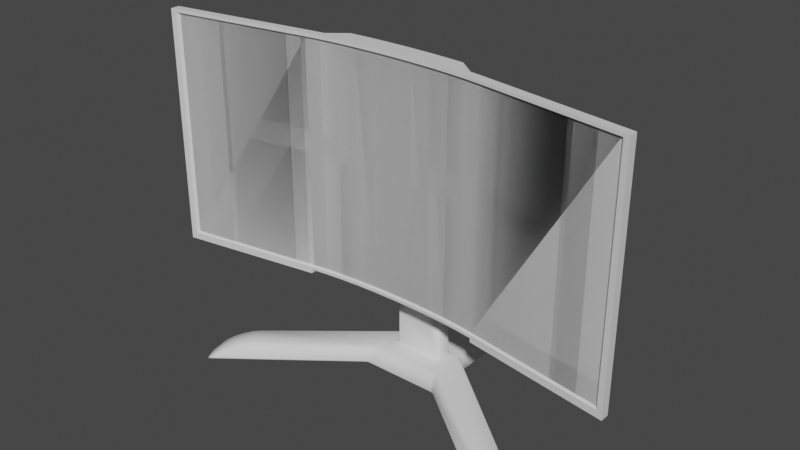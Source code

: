 # Source: curved-monitor.blend  (saved by Blender 2.93.21; exported with 4.5.12 LTS)
import bpy
from mathutils import Matrix  # noqa: F401  (used for matrix-valued properties, if any)

bpy.ops.wm.read_factory_settings(use_empty=True)
scene = bpy.context.scene
scene.name = 'Scene'

# ---- collections
col_collection = bpy.data.collections.new('Collection'); scene.collection.children.link(col_collection)

# ---- materials (node trees are filled in below, after node groups)
mat_screen = bpy.data.materials.new('screen')
mat_screen.use_transparent_shadow = False
mat_back = bpy.data.materials.new('back')
mat_back.use_transparent_shadow = False

# ---- material node trees
mat_screen.use_nodes = True; mat_screen.node_tree.nodes.clear()
_N = mat_screen.node_tree.nodes; _L = mat_screen.node_tree.links
n0 = _N.new('ShaderNodeBsdfPrincipled'); n0.name = 'Principled BSDF'; n0.location = (10, 300)
n0.distribution = 'GGX'
n0.subsurface_method = 'BURLEY'
n0.inputs[3].default_value = 1.45
n0.inputs[27].default_value = (0.0, 0.0, 0.0, 1.0)
n0.inputs[28].default_value = 1.0
n1 = _N.new('ShaderNodeOutputMaterial'); n1.name = 'Material Output'; n1.location = (300, 300)
_L.new(n0.outputs[0], n1.inputs[0])
n1.is_active_output = True
mat_back.use_nodes = True; mat_back.node_tree.nodes.clear()
_N = mat_back.node_tree.nodes; _L = mat_back.node_tree.links
n0 = _N.new('ShaderNodeBsdfPrincipled'); n0.name = 'Principled BSDF'; n0.location = (10, 300)
n0.distribution = 'GGX'
n0.subsurface_method = 'BURLEY'
n0.inputs[3].default_value = 1.45
n0.inputs[27].default_value = (0.0, 0.0, 0.0, 1.0)
n0.inputs[28].default_value = 1.0
n1 = _N.new('ShaderNodeOutputMaterial'); n1.name = 'Material Output'; n1.location = (300, 300)
_L.new(n0.outputs[0], n1.inputs[0])
n1.is_active_output = True

# ---- world
world_world = bpy.data.worlds.new('World'); scene.world = world_world
world_world.use_nodes = True; world_world.node_tree.nodes.clear()
_N = world_world.node_tree.nodes; _L = world_world.node_tree.links
n0 = _N.new('ShaderNodeOutputWorld'); n0.name = 'World Output'; n0.location = (300, 300)
n1 = _N.new('ShaderNodeBackground'); n1.name = 'Background'; n1.location = (10, 300)
n1.inputs[0].default_value = (0.05088, 0.05088, 0.05088, 1.0)
_L.new(n1.outputs[0], n0.inputs[0])
n0.is_active_output = True
world_world.color = (0.05088, 0.05088, 0.05088)
world_world.use_sun_shadow = False
world_world.sun_shadow_jitter_overblur = 0.0

# ---- meshes
me_plane = bpy.data.meshes.new('Plane')
me_plane.from_pydata([(-1.0, -0.0601, 0.0), (1.0, -0.0601, 0.0), (-1.0, 1.0, 0.0), (1.0, 1.0, 0.0), (-4.113, -2.435, 0.0), (4.011, -2.389, 0.0), (-4.41, -1.781, 0.0), (4.456, -1.826, 0.0), (-0.6269, 1.09, 0.3949), (-0.6269, 0.669, 0.3949), (0.6252, 0.669, 0.3949), (0.6252, 1.09, 0.3949), (-0.8853, 1.149, 0.3949), (-0.8853, 0.2115, 0.3949), (0.8837, 0.2115, 0.3949), (0.8837, 1.149, 0.3949), (-0.6269, 1.09, 7.19), (-0.6269, 0.669, 7.19), (0.6252, 0.669, 7.19), (0.6252, 1.09, 7.19), (-0.6269, 1.09, 3.672), (0.6252, 1.09, 3.672), (0.4502, 0.669, 3.847), (-0.4519, 0.669, 3.847), (-0.6269, 1.09, 4.456), (0.4502, 0.669, 4.281), (0.6252, 1.09, 4.456), (-0.4519, 0.669, 4.281), (-0.6269, 0.669, 4.456), (-0.6269, 0.669, 3.672), (0.6252, 0.669, 3.672), (0.6252, 0.669, 4.456), (-0.4519, 0.2591, 4.281), (-0.4519, 0.2591, 3.847), (0.4502, 0.2591, 3.847), (0.4502, 0.2591, 4.281), (-0.5138, 0.8865, 7.417), (-0.6269, 1.043, 7.308), (-0.5938, 0.9791, 7.385), (-0.6269, 0.7161, 7.308), (-0.5138, 0.8723, 7.417), (-0.5938, 0.7797, 7.385), (0.6252, 0.7161, 7.308), (0.5122, 0.8723, 7.417), (0.5921, 0.7797, 7.385), (0.6252, 1.043, 7.308), (0.5122, 0.8865, 7.417), (0.5921, 0.9791, 7.385), (-4.181, -1.569, 0.1777), (-3.563, -1.034, 0.3949), (-4.048, -1.449, 0.2608), (-3.884, -1.305, 0.3313), (-3.714, -1.16, 0.3784), (-3.295, -1.626, 0.3949), (-3.9, -2.189, 0.1777), (-3.447, -1.75, 0.3784), (-3.615, -1.9, 0.3313), (-3.774, -2.054, 0.2608), (3.79, -2.133, 0.1875), (3.213, -1.591, 0.3949), (3.672, -2.004, 0.2668), (3.52, -1.856, 0.3341), (3.359, -1.711, 0.3791), (3.614, -1.083, 0.3949), (4.211, -1.6, 0.1875), (3.759, -1.204, 0.3791), (3.924, -1.345, 0.3341), (4.083, -1.484, 0.2668), (1.0, 2.53, -0.02361), (-1.0, 2.53, -0.02361), (0.9611, 2.334, 0.1084), (0.8837, 1.472, 0.3853), (0.9372, 2.19, 0.1903), (0.9156, 2.014, 0.2656), (0.8985, 1.824, 0.3269), (0.8875, 1.637, 0.3681), (-0.8853, 1.472, 0.3853), (-0.9617, 2.334, 0.1084), (-0.8891, 1.637, 0.3681), (-0.8999, 1.824, 0.3269), (-0.9168, 2.014, 0.2656), (-0.9381, 2.19, 0.1903), (0.3198, 0.669, 1.194), (-0.3457, 0.669, 1.194), (0.3198, 0.669, 3.672), (-0.3457, 0.669, 3.672), (-0.3457, 1.09, 1.194), (0.3198, 1.09, 1.194), (-0.3457, 1.09, 3.672), (0.3198, 1.09, 3.672), (-0.3457, 1.09, 3.714), (0.3198, 1.09, 3.714), (-0.3457, 0.669, 3.714), (0.3198, 0.669, 3.714)], [], [(0, 2, 3, 1), (3, 7, 5, 1), (0, 4, 6, 2), (26, 24, 16, 19), (62, 59, 14, 1, 5, 58, 60, 61), (49, 12, 2, 6, 48, 50, 51, 52), (56, 57, 54, 4, 0, 13, 53, 55), (67, 64, 7, 3, 15, 63, 65, 66), (15, 14, 59, 63), (69, 2, 12, 76, 78, 79, 80, 81, 77), (0, 1, 14, 13), (5, 7, 64, 58), (13, 12, 49, 53), (9, 8, 12, 13), (10, 9, 13, 14), (11, 10, 14, 15), (8, 11, 15, 12), (18, 19, 45, 42), (28, 31, 18, 17), (31, 26, 19, 18), (24, 28, 17, 16), (8, 9, 29, 20), (10, 11, 21, 30), (82, 84, 85, 83), (85, 29, 9, 10, 30, 84, 82, 83), (88, 89, 87, 86), (21, 11, 8, 20, 88, 86, 87, 89), (20, 29, 28, 24), (30, 21, 26, 31), (22, 25, 35, 34), (20, 24, 26, 21, 89, 91, 90, 88), (88, 90, 91, 89), (23, 27, 28, 29), (92, 85, 84, 93), (93, 84, 30, 22, 23, 29, 85, 92), (25, 22, 30, 31), (27, 25, 31, 28), (33, 34, 35, 32), (27, 23, 33, 32), (25, 27, 32, 35), (23, 22, 34, 33), (19, 16, 37, 45), (40, 43, 46, 36), (17, 18, 42, 39), (37, 39, 41, 38), (38, 41, 40, 36), (39, 42, 44, 41), (41, 44, 43, 40), (42, 45, 47, 44), (44, 47, 46, 43), (45, 37, 38, 47), (47, 38, 36, 46), (16, 17, 39, 37), (48, 54, 57, 50), (50, 57, 56, 51), (51, 56, 55, 52), (52, 55, 53, 49), (58, 64, 67, 60), (60, 67, 66, 61), (61, 66, 65, 62), (62, 65, 63, 59), (6, 4, 54, 48), (15, 3, 68, 70, 72, 73, 74, 75, 71), (12, 15, 71, 76), (3, 2, 69, 68), (70, 77, 81, 72), (72, 81, 80, 73), (73, 80, 79, 74), (74, 79, 78, 75), (75, 78, 76, 71), (68, 69, 77, 70)])
me_plane.polygons.foreach_set('use_smooth', [True] * 71)
_uv = me_plane.uv_layers.new(name='UVMap')
_uv.uv.foreach_set('vector', [0.0, 0.0, 0.0, 1.0, 1.0, 1.0, 1.0, 0.0, 1.0, 1.0, 1.0, 1.0, 1.0, 0.0, 1.0, 0.0, 0.0, 0.0, 0.0, 0.0, 0.0, 1.0, 0.0, 1.0, 0.8539, 0.7244, 0.1461, 0.7244, 0.1461, 0.7244, 0.8539, 0.7244, 1.0, -0.005919, 1.0, 0.0, 1.0, 0.0, 1.0, 0.0, 1.0, 0.0, 1.0, 0.0, 1.0, -0.005036, 1.0, 0.0, 0.0, 1.0, 0.0, 1.0, 0.0, 1.0, 0.0, 1.0, 0.0, 1.0, 0.0, 1.001, 0.0, 0.9973, 0.0, 0.9981, 0.0, 0.0, 0.0, -0.003367, 0.0, 0.0, 0.0, 0.0, 0.0, 0.0, 0.0, 0.0, 0.0, 0.0, 0.0, -0.006488, 1.0, 0.9987, 1.0, 1.0, 1.0, 1.0, 1.0, 1.0, 1.0, 1.0, 1.0, 1.0, 1.0, 0.9983, 1.0, 0.9935, 1.0, 1.0, 1.0, 0.0, 1.0, 0.0, 1.0, 1.0, 0.0, 1.0, 0.0, 1.0, 0.0, 1.0, 0.0, 1.0, -0.001408, 1.0, -0.005495, 1.0, -0.004359, 1.0, -0.001113, 1.0, 0.0, 1.0, 0.0, 0.0, 1.0, 0.0, 1.0, 0.0, 0.0, 0.0, 1.0, 0.0, 1.0, 1.0, 1.0, 1.0, 1.0, 0.0, 0.0, 0.0, 0.0, 1.0, 0.0, 1.0, 0.0, 0.0, 0.1461, 0.2756, 0.1461, 0.7244, 0.0, 1.0, 0.0, 0.0, 0.8539, 0.2756, 0.1461, 0.2756, 0.0, 0.0, 1.0, 0.0, 0.8539, 0.7244, 0.8539, 0.2756, 1.0, 0.0, 1.0, 1.0, 0.1461, 0.7244, 0.8539, 0.7244, 1.0, 1.0, 0.0, 1.0, 0.8539, 0.2756, 0.8539, 0.7244, 0.8539, 0.7244, 0.8539, 0.2756, 0.1461, 0.2756, 0.8539, 0.2756, 0.8539, 0.2756, 0.1461, 0.2756, 0.8539, 0.2756, 0.8539, 0.7244, 0.8539, 0.7244, 0.8539, 0.2756, 0.1461, 0.7244, 0.1461, 0.2756, 0.1461, 0.2756, 0.1461, 0.7244, 0.1461, 0.7244, 0.1461, 0.2756, 0.1461, 0.2756, 0.1461, 0.7244, 0.8539, 0.2756, 0.8539, 0.7244, 0.8539, 0.7244, 0.8539, 0.2756, 0.6813, 0.2756, 0.6813, 0.2756, 0.305, 0.2756, 0.305, 0.2756, 0.305, 0.2756, 0.1461, 0.2756, 0.1461, 0.2756, 0.8539, 0.2756, 0.8539, 0.2756, 0.6813, 0.2756, 0.6813, 0.2756, 0.305, 0.2756, 0.305, 0.7244, 0.6813, 0.7244, 0.6813, 0.7244, 0.305, 0.7244, 0.8539, 0.7244, 0.8539, 0.7244, 0.1461, 0.7244, 0.1461, 0.7244, 0.305, 0.7244, 0.305, 0.7244, 0.6813, 0.7244, 0.6813, 0.7244, 0.1461, 0.7244, 0.1461, 0.2756, 0.1461, 0.2756, 0.1461, 0.7244, 0.8539, 0.2756, 0.8539, 0.7244, 0.8539, 0.7244, 0.8539, 0.2756, 0.755, 0.2756, 0.755, 0.2756, 0.755, 0.2756, 0.755, 0.2756, 0.1461, 0.7244, 0.1461, 0.7244, 0.8539, 0.7244, 0.8539, 0.7244, 0.6813, 0.7244, 0.6813, 0.7244, 0.305, 0.7244, 0.305, 0.7244, 0.305, 0.7244, 0.305, 0.7244, 0.6813, 0.7244, 0.6813, 0.7244, 0.245, 0.2756, 0.245, 0.2756, 0.1461, 0.2756, 0.1461, 0.2756, 0.305, 0.2756, 0.305, 0.2756, 0.6813, 0.2756, 0.6813, 0.2756, 0.6813, 0.2756, 0.6813, 0.2756, 0.8539, 0.2756, 0.755, 0.2756, 0.245, 0.2756, 0.1461, 0.2756, 0.305, 0.2756, 0.305, 0.2756, 0.755, 0.2756, 0.755, 0.2756, 0.8539, 0.2756, 0.8539, 0.2756, 0.245, 0.2756, 0.755, 0.2756, 0.8539, 0.2756, 0.1461, 0.2756, 0.245, 0.2756, 0.755, 0.2756, 0.755, 0.2756, 0.245, 0.2756, 0.245, 0.2756, 0.245, 0.2756, 0.245, 0.2756, 0.245, 0.2756, 0.755, 0.2756, 0.245, 0.2756, 0.245, 0.2756, 0.755, 0.2756, 0.245, 0.2756, 0.755, 0.2756, 0.755, 0.2756, 0.245, 0.2756, 0.8539, 0.7244, 0.1461, 0.7244, 0.1461, 0.7244, 0.8539, 0.7244, 0.21, 0.4867, 0.79, 0.4867, 0.79, 0.5133, 0.21, 0.5133, 0.1461, 0.2756, 0.8539, 0.2756, 0.8539, 0.2756, 0.1461, 0.2756, 0.1461, 0.7244, 0.1461, 0.2756, 0.1555, 0.2947, 0.1555, 0.7053, 0.1555, 0.7053, 0.1555, 0.2947, 0.21, 0.4867, 0.21, 0.5133, 0.1461, 0.2756, 0.8539, 0.2756, 0.8445, 0.2947, 0.1555, 0.2947, 0.1555, 0.2947, 0.8445, 0.2947, 0.79, 0.4867, 0.21, 0.4867, 0.8539, 0.2756, 0.8539, 0.7244, 0.8445, 0.7053, 0.8445, 0.2947, 0.8445, 0.2947, 0.8445, 0.7053, 0.79, 0.5133, 0.79, 0.4867, 0.8539, 0.7244, 0.1461, 0.7244, 0.1555, 0.7053, 0.8445, 0.7053, 0.8445, 0.7053, 0.1555, 0.7053, 0.21, 0.5133, 0.79, 0.5133, 0.1461, 0.7244, 0.1461, 0.2756, 0.1461, 0.2756, 0.1461, 0.7244, 0.0, 1.0, 0.0, 0.0, 0.0, -0.003367, 0.0, 1.001, 0.0, 1.001, 0.0, -0.003367, 0.0, 0.0, 0.0, 0.9973, 0.0, 0.9973, 0.0, 0.0, 0.0, -0.006488, 0.0, 0.9981, 0.0, 0.9981, 0.0, -0.006488, 0.0, 0.0, 0.0, 1.0, 1.0, 0.0, 1.0, 1.0, 1.0, 0.9987, 1.0, -0.005036, 1.0, -0.005036, 1.0, 0.9987, 1.0, 0.9935, 1.0, 0.0, 1.0, 0.0, 1.0, 0.9935, 1.0, 0.9983, 1.0, -0.005919, 1.0, -0.005919, 1.0, 0.9983, 1.0, 1.0, 1.0, 0.0, 0.0, 1.0, 0.0, 0.0, 0.0, 0.0, 0.0, 1.0, 1.0, 1.0, 1.0, 1.0, 1.0, 1.0, 1.0, 1.0, 1.001, 1.0, 1.004, 1.0, 1.006, 1.0, 1.001, 1.0, 1.0, 1.0, 0.0, 1.0, 1.0, 1.0, 1.0, 1.0, 0.0, 1.0, 1.0, 1.0, 0.0, 1.0, 0.0, 1.0, 1.0, 1.0, 1.0, 1.0, 0.0, 1.0, -0.001113, 1.0, 1.001, 1.0, 1.001, 1.0, -0.001113, 1.0, -0.004359, 1.0, 1.004, 1.0, 1.004, 1.0, -0.004359, 1.0, -0.005495, 1.0, 1.006, 1.0, 1.006, 1.0, -0.005495, 1.0, -0.001408, 1.0, 1.001, 1.0, 1.001, 1.0, -0.001408, 1.0, 0.0, 1.0, 1.0, 1.0, 1.0, 1.0, 0.0, 1.0, 0.0, 1.0, 1.0, 1.0])
me_plane.use_remesh_fix_poles = True
me_plane.use_remesh_preserve_attributes = False
me_plane.update()
me_plane_001 = bpy.data.meshes.new('Plane.001')
me_plane_001.from_pydata([(-1.0, -1.0, 0.2655), (1.0, -1.0, 0.2655), (-1.0, 1.0, 0.2655), (1.0, 1.0, 0.2655), (0.394, -1.0, 0.06261), (-0.394, -1.0, 0.06261), (0.3276, -1.0, 0.04359), (0.253, -1.0, -0.07673), (0.1722, -1.0, -0.08794), (0.08718, -1.0, -0.09477), (0.0, -1.0, -0.09707), (-0.08718, -1.0, -0.09477), (-0.1722, -1.0, -0.08794), (-0.253, -1.0, -0.07673), (-0.3276, -1.0, 0.04359), (-0.394, 1.0, 0.06261), (0.394, 1.0, 0.06261), (-0.3276, 1.0, 0.04359), (-0.253, 1.0, -0.07673), (-0.1722, 1.0, -0.08794), (-0.08718, 1.0, -0.09477), (0.0, 1.0, -0.09707), (0.08718, 1.0, -0.09477), (0.1722, 1.0, -0.08794), (0.253, 1.0, -0.07673), (0.3276, 1.0, 0.04359), (-0.976, 0.9747, 0.3346), (-0.976, -0.9747, 0.3346), (0.976, -0.9747, 0.3346), (0.976, 0.9747, 0.3346), (0.3276, -0.9747, 0.1207), (0.394, -0.9747, 0.1397), (0.394, 1.0, 0.1397), (0.3276, 0.9747, 0.1207), (0.253, -0.9747, 0.1054), (0.253, 0.9747, 0.1054), (0.1722, -0.9747, 0.09419), (0.1722, 0.9747, 0.09419), (0.08718, -0.9747, 0.08736), (0.08718, 0.9747, 0.08736), (0.0, -0.9747, 0.08506), (0.0, 0.9747, 0.08506), (-0.08718, -0.9747, 0.08736), (-0.08718, 0.9747, 0.08736), (-0.1722, -0.9747, 0.09419), (-0.1722, 0.9747, 0.09419), (-0.253, -0.9747, 0.1054), (-0.253, 0.9747, 0.1054), (-0.3276, -0.9747, 0.1207), (-0.3276, 0.9747, 0.1207), (-0.394, -0.9747, 0.1397), (-0.394, 0.9747, 0.1397), (-1.0, 1.0, 0.3426), (-1.0, -1.0, 0.3426), (1.0, -1.0, 0.3426), (1.0, 1.0, 0.3426), (0.3276, -1.0, 0.1207), (0.394, -1.0, 0.1397), (0.394, 0.9747, 0.1397), (0.3276, 1.0, 0.1207), (0.253, -1.0, 0.1054), (0.253, 1.0, 0.1054), (0.1722, -1.0, 0.09419), (0.1722, 1.0, 0.09419), (0.08718, -1.0, 0.08736), (0.08718, 1.0, 0.08736), (0.0, -1.0, 0.08506), (0.0, 1.0, 0.08506), (-0.08718, -1.0, 0.08736), (-0.08718, 1.0, 0.08736), (-0.1722, -1.0, 0.09419), (-0.1722, 1.0, 0.09419), (-0.253, -1.0, 0.1054), (-0.253, 1.0, 0.1054), (-0.3276, -1.0, 0.1207), (-0.3276, 1.0, 0.1207), (-0.394, -1.0, 0.1397), (-0.394, 1.0, 0.1397), (0.39, -0.9647, 0.118), (0.39, 0.9647, 0.118), (0.3242, 0.9647, 0.09921), (0.3242, -0.9647, 0.09921), (0.2504, 0.9647, 0.08407), (0.2504, -0.9647, 0.08407), (0.1704, 0.9647, 0.07298), (0.1704, -0.9647, 0.07298), (0.08628, 0.9647, 0.06621), (0.08628, -0.9647, 0.06621), (-2.1e-10, 0.9647, 0.06394), (-2.1e-10, -0.9647, 0.06394), (-0.08628, 0.9647, 0.06621), (-0.08628, -0.9647, 0.06621), (-0.1704, 0.9647, 0.07298), (-0.1704, -0.9647, 0.07298), (-0.2504, 0.9647, 0.08407), (-0.2504, -0.9647, 0.08407), (-0.3242, 0.9647, 0.09921), (-0.3242, -0.9647, 0.09921), (-0.39, 0.9647, 0.118), (-0.39, -0.9647, 0.118), (-0.966, 0.9647, 0.3109), (-0.966, -0.9647, 0.3109), (0.966, -0.9647, 0.3109), (0.966, 0.9647, 0.3109), (0.394, -1.035, 0.06261), (1.0, -1.035, 0.2655), (-1.0, -1.035, 0.2655), (-0.394, -1.035, 0.06261), (0.394, -1.035, 0.1397), (1.0, -1.035, 0.3426), (-1.0, -1.035, 0.3426), (-0.394, -1.035, 0.1397)], [], [(0, 2, 15, 5), (4, 6, 25, 16), (6, 7, 24, 25), (7, 8, 23, 24), (8, 9, 22, 23), (9, 10, 21, 22), (10, 11, 20, 21), (11, 12, 19, 20), (12, 13, 18, 19), (13, 14, 17, 18), (14, 5, 15, 17), (4, 16, 3, 1), (58, 33, 80, 79), (51, 26, 100, 98), (40, 38, 87, 89), (45, 47, 94, 92), (30, 31, 78, 81), (27, 50, 99, 101), (37, 39, 86, 84), (46, 44, 93, 95), (28, 29, 103, 102), (29, 58, 79, 103), (38, 36, 85, 87), (43, 45, 92, 90), (22, 21, 67, 65), (17, 15, 77, 75), (8, 7, 60, 62), (13, 12, 70, 72), (6, 4, 57, 56), (24, 23, 63, 61), (19, 18, 73, 71), (11, 10, 66, 68), (53, 0, 106, 110), (16, 25, 59, 32), (21, 20, 69, 67), (3, 16, 32, 55), (9, 8, 62, 64), (14, 13, 72, 74), (57, 4, 104, 108), (23, 22, 65, 63), (18, 17, 75, 73), (7, 6, 56, 60), (12, 11, 68, 70), (15, 2, 52, 77), (25, 24, 61, 59), (20, 19, 71, 69), (2, 0, 53, 52), (10, 9, 64, 66), (5, 14, 74, 76), (1, 3, 55, 54), (27, 26, 52, 53), (29, 28, 54, 55), (31, 30, 56, 57), (33, 58, 32, 59), (30, 34, 60, 56), (35, 33, 59, 61), (34, 36, 62, 60), (37, 35, 61, 63), (36, 38, 64, 62), (39, 37, 63, 65), (38, 40, 66, 64), (41, 39, 65, 67), (40, 42, 68, 66), (43, 41, 67, 69), (42, 44, 70, 68), (45, 43, 69, 71), (44, 46, 72, 70), (47, 45, 71, 73), (46, 48, 74, 72), (49, 47, 73, 75), (48, 50, 76, 74), (51, 49, 75, 77), (28, 31, 57, 54), (58, 29, 55, 32), (50, 27, 53, 76), (26, 51, 77, 52), (101, 99, 98, 100), (78, 79, 80, 81), (81, 80, 82, 83), (83, 82, 84, 85), (85, 84, 86, 87), (87, 86, 88, 89), (89, 88, 90, 91), (91, 90, 92, 93), (93, 92, 94, 95), (95, 94, 96, 97), (97, 96, 98, 99), (78, 102, 103, 79), (48, 46, 95, 97), (39, 41, 88, 86), (34, 30, 81, 83), (47, 49, 96, 94), (42, 40, 89, 91), (33, 35, 82, 80), (50, 48, 97, 99), (41, 43, 90, 88), (36, 34, 83, 85), (49, 51, 98, 96), (44, 42, 91, 93), (35, 37, 84, 82), (31, 28, 102, 78), (26, 27, 101, 100), (104, 105, 109, 108), (106, 107, 111, 110), (76, 53, 110, 111), (54, 57, 108, 109), (1, 54, 109, 105), (0, 5, 107, 106), (4, 1, 105, 104), (5, 76, 111, 107)])
me_plane_001.polygons.foreach_set('material_index', [1, 1, 1, 1, 1, 1, 1, 1, 1, 1, 1, 1, 1, 1, 1, 1, 1, 1, 1, 1, 1, 1, 1, 1, 1, 1, 1, 1, 1, 1, 1, 1, 1, 1, 1, 1, 1, 1, 1, 1, 1, 1, 1, 1, 1, 1, 1, 1, 1, 1, 1, 1, 1, 1, 1, 1, 1, 1, 1, 1, 1, 1, 1, 1, 1, 1, 1, 1, 1, 1, 1, 1, 1, 1, 1, 1, 0, 0, 0, 0, 0, 0, 0, 0, 0, 0, 0, 0, 1, 1, 1, 1, 1, 1, 1, 1, 1, 1, 1, 1, 1, 1, 1, 1, 1, 1, 1, 1, 1, 1])
_uv = me_plane_001.uv_layers.new(name='UVMap')
_uv.uv.foreach_set('vector', [0.6614, 0.9662, 0.6614, 0.4748, 0.8044, 0.4748, 0.8044, 0.9662, 0.6447, 0.4833, 0.6614, 0.4833, 0.6614, 0.9748, 0.6447, 0.9748, 0.9439, 0.4748, 0.974, 0.4748, 0.974, 0.9662, 0.9439, 0.9662, 0.8202, 0.4748, 0.8402, 0.4748, 0.8402, 0.9662, 0.8202, 0.9662, 0.8402, 0.4748, 0.8612, 0.4748, 0.8612, 0.9662, 0.8402, 0.9662, 0.8612, 0.4748, 0.8826, 0.4748, 0.8826, 0.9662, 0.8612, 0.9662, 0.8826, 0.4748, 0.9038, 0.4748, 0.9038, 0.9662, 0.8826, 0.9662, 0.9038, 0.4748, 0.9244, 0.4748, 0.9244, 0.9662, 0.9038, 0.9662, 0.9244, 0.4748, 0.9439, 0.4748, 0.9439, 0.9662, 0.9244, 0.9662, 0.2662, 0.9915, 0.2361, 0.9915, 0.2361, 0.5, 0.2662, 0.5, 0.8202, 0.9662, 0.8044, 0.9662, 0.8044, 0.4748, 0.8202, 0.4748, 0.6447, 0.4833, 0.6447, 0.9748, 0.4915, 0.9748, 0.4915, 0.4833, 0.1894, 0.643, 0.1849, 0.6594, 0.1792, 0.6602, 0.1837, 0.644, 0.1894, 0.8367, 0.2361, 0.9797, 0.2299, 0.9772, 0.1837, 0.8357, 0.111, 0.7398, 0.1115, 0.7613, 0.1059, 0.761, 0.1054, 0.7398, 0.1785, 0.7822, 0.1812, 0.802, 0.1756, 0.8014, 0.1729, 0.7817, 0.1195, 0.8203, 0.1241, 0.8367, 0.1183, 0.8357, 0.1138, 0.8195, 0.1707, 0.5, 0.1241, 0.643, 0.1183, 0.644, 0.1645, 0.5025, 0.1785, 0.6975, 0.1769, 0.7184, 0.1713, 0.7186, 0.1729, 0.698, 0.1158, 0.6777, 0.1131, 0.6975, 0.1075, 0.698, 0.1102, 0.6783, 0.3885, 0.5, 0.3885, 0.9791, 0.3828, 0.9766, 0.3828, 0.5025, 0.2361, 0.5, 0.1894, 0.643, 0.1837, 0.644, 0.2299, 0.5025, 0.1115, 0.7613, 0.1131, 0.7822, 0.1075, 0.7817, 0.1059, 0.761, 0.1769, 0.7613, 0.1785, 0.7822, 0.1729, 0.7817, 0.1713, 0.761, 0.1048, 0.7243, 0.1054, 0.7457, 0.06171, 0.7457, 0.06116, 0.7243, 0.07165, 0.8262, 0.06709, 0.8426, 0.04862, 0.8426, 0.05317, 0.8262, 0.3208, 0.6391, 0.3181, 0.659, 0.2744, 0.659, 0.2771, 0.6391, 0.3181, 0.5347, 0.3208, 0.5545, 0.2771, 0.5545, 0.2744, 0.5347, 0.2893, 0.6773, 0.2847, 0.6937, 0.2662, 0.6937, 0.2708, 0.6773, 0.1005, 0.6836, 0.1032, 0.7034, 0.05952, 0.7034, 0.05684, 0.6836, 0.1032, 0.7881, 0.1005, 0.8079, 0.05684, 0.8079, 0.05952, 0.7881, 0.3224, 0.5754, 0.323, 0.5968, 0.2793, 0.5968, 0.2788, 0.5754, 0.323, 0.9915, 0.3419, 0.9915, 0.3419, 1.0, 0.323, 1.0, 0.06709, 0.6489, 0.07165, 0.6652, 0.05317, 0.6652, 0.04862, 0.6489, 0.1054, 0.7457, 0.1048, 0.7672, 0.06116, 0.7672, 0.06171, 0.7457, 0.01848, 0.5, 0.06709, 0.6489, 0.04862, 0.6489, 7.451e-09, 0.5, 0.3224, 0.6183, 0.3208, 0.6391, 0.2771, 0.6391, 0.2788, 0.6183, 0.2893, 0.5163, 0.3181, 0.5347, 0.2744, 0.5347, 0.2708, 0.5163, 0.3971, 0.5189, 0.3971, 0.5, 0.4056, 0.5, 0.4056, 0.5189, 0.1032, 0.7034, 0.1048, 0.7243, 0.06116, 0.7243, 0.05952, 0.7034, 0.1005, 0.8079, 0.07165, 0.8262, 0.05317, 0.8262, 0.05684, 0.8079, 0.3181, 0.659, 0.2893, 0.6773, 0.2708, 0.6773, 0.2744, 0.659, 0.3208, 0.5545, 0.3224, 0.5754, 0.2788, 0.5754, 0.2771, 0.5545, 0.06709, 0.8426, 0.01848, 0.9915, 0.0, 0.9915, 0.04862, 0.8426, 0.07165, 0.6652, 0.1005, 0.6836, 0.05684, 0.6836, 0.05317, 0.6652, 0.1048, 0.7672, 0.1032, 0.7881, 0.05952, 0.7881, 0.06116, 0.7672, 0.3419, 0.5, 0.3419, 0.9915, 0.323, 0.9915, 0.323, 0.5, 0.323, 0.5968, 0.3224, 0.6183, 0.2788, 0.6183, 0.2793, 0.5968, 0.2847, 0.5, 0.2893, 0.5163, 0.2708, 0.5163, 0.2662, 0.5, 0.9929, 0.4833, 0.9929, 0.9748, 0.974, 0.9748, 0.974, 0.4833, 0.4856, 0.4853, 0.4856, 0.00621, 0.4915, 0.0, 0.4915, 0.4915, 0.005889, 0.00621, 0.005889, 0.4853, 0.0, 0.4915, 0.0, 0.0, 0.1489, 0.4853, 0.1652, 0.4853, 0.1652, 0.4915, 0.1489, 0.4915, 0.1652, 0.00621, 0.1489, 0.00621, 0.1489, 0.0, 0.1652, 0.0, 0.1652, 0.4853, 0.1836, 0.4853, 0.1836, 0.4915, 0.1652, 0.4915, 0.1836, 0.00621, 0.1652, 0.00621, 0.1652, 0.0, 0.1836, 0.0, 0.1836, 0.4853, 0.2034, 0.4853, 0.2034, 0.4915, 0.1836, 0.4915, 0.2034, 0.00621, 0.1836, 0.00621, 0.1836, 0.0, 0.2034, 0.0, 0.2034, 0.4853, 0.2243, 0.4853, 0.2243, 0.4915, 0.2034, 0.4915, 0.2243, 0.00621, 0.2034, 0.00621, 0.2034, 0.0, 0.2243, 0.0, 0.2243, 0.4853, 0.2457, 0.4853, 0.2457, 0.4915, 0.2243, 0.4915, 0.2457, 0.00621, 0.2243, 0.00621, 0.2243, 0.0, 0.2457, 0.0, 0.2457, 0.4853, 0.2672, 0.4853, 0.2672, 0.4915, 0.2457, 0.4915, 0.2672, 0.00621, 0.2457, 0.00621, 0.2457, 0.0, 0.2672, 0.0, 0.2672, 0.4853, 0.2881, 0.4853, 0.2881, 0.4915, 0.2672, 0.4915, 0.2881, 0.00621, 0.2672, 0.00621, 0.2672, 0.0, 0.2881, 0.0, 0.2881, 0.4853, 0.3079, 0.4853, 0.3079, 0.4915, 0.2881, 0.4915, 0.3079, 0.00621, 0.2881, 0.00621, 0.2881, 0.0, 0.3079, 0.0, 0.3079, 0.4853, 0.3262, 0.4853, 0.3262, 0.4915, 0.3079, 0.4915, 0.3262, 0.00621, 0.3079, 0.00621, 0.3079, 0.0, 0.3262, 0.0, 0.3262, 0.4853, 0.3426, 0.4853, 0.3426, 0.4915, 0.3262, 0.4915, 0.3426, 0.00621, 0.3262, 0.00621, 0.3262, 0.0, 0.3426, 0.0, 0.005889, 0.4853, 0.1489, 0.4853, 0.1489, 0.4915, 0.0, 0.4915, 0.1489, 0.00621, 0.005889, 0.00621, 0.0, 0.0, 0.1489, 0.0, 0.3426, 0.4853, 0.4856, 0.4853, 0.4915, 0.4915, 0.3426, 0.4915, 0.4856, 0.00621, 0.3426, 0.00621, 0.3426, 0.0, 0.4915, 0.0, 0.1301, 0.2921, 0.3641, 0.2921, 0.3641, 0.6765, 0.1301, 0.6765, 0.681, 0.2921, 0.681, 0.6765, 0.6543, 0.6765, 0.6543, 0.2921, 0.6543, 0.2921, 0.6543, 0.6765, 0.6243, 0.6765, 0.6243, 0.2921, 0.6243, 0.2921, 0.6243, 0.6765, 0.5918, 0.6765, 0.5918, 0.2921, 0.5918, 0.2921, 0.5918, 0.6765, 0.5576, 0.6765, 0.5576, 0.2921, 0.5576, 0.2921, 0.5576, 0.6765, 0.5226, 0.6765, 0.5226, 0.2921, 0.5226, 0.2921, 0.5226, 0.6765, 0.4875, 0.6765, 0.4875, 0.2921, 0.4875, 0.2921, 0.4875, 0.6765, 0.4533, 0.6765, 0.4533, 0.2921, 0.4533, 0.2921, 0.4533, 0.6765, 0.4208, 0.6765, 0.4208, 0.2921, 0.4208, 0.2921, 0.4208, 0.6765, 0.3908, 0.6765, 0.3908, 0.2921, 0.3908, 0.2921, 0.3908, 0.6765, 0.3641, 0.6765, 0.3641, 0.2921, 0.681, 0.2921, 0.915, 0.2921, 0.915, 0.6765, 0.681, 0.6765, 0.1195, 0.6594, 0.1158, 0.6777, 0.1102, 0.6783, 0.1138, 0.6602, 0.1769, 0.7184, 0.1764, 0.7398, 0.1707, 0.7398, 0.1713, 0.7186, 0.1158, 0.802, 0.1195, 0.8203, 0.1138, 0.8195, 0.1102, 0.8014, 0.1812, 0.802, 0.1849, 0.8203, 0.1792, 0.8195, 0.1756, 0.8014, 0.1115, 0.7184, 0.111, 0.7398, 0.1054, 0.7398, 0.1059, 0.7186, 0.1849, 0.6594, 0.1812, 0.6777, 0.1756, 0.6783, 0.1792, 0.6602, 0.1241, 0.643, 0.1195, 0.6594, 0.1138, 0.6602, 0.1183, 0.644, 0.1764, 0.7398, 0.1769, 0.7613, 0.1713, 0.761, 0.1707, 0.7398, 0.1131, 0.7822, 0.1158, 0.802, 0.1102, 0.8014, 0.1075, 0.7817, 0.1849, 0.8203, 0.1894, 0.8367, 0.1837, 0.8357, 0.1792, 0.8195, 0.1131, 0.6975, 0.1115, 0.7184, 0.1059, 0.7186, 0.1075, 0.698, 0.1812, 0.6777, 0.1785, 0.6975, 0.1729, 0.698, 0.1756, 0.6783, 0.1241, 0.8367, 0.1707, 0.9797, 0.1645, 0.9772, 0.1183, 0.8357, 0.3828, 0.5, 0.3828, 0.9791, 0.377, 0.9766, 0.377, 0.5025, 0.3419, 0.6624, 0.3419, 0.5057, 0.3595, 0.5, 0.3595, 0.6566, 0.377, 0.5057, 0.377, 0.6624, 0.3595, 0.6566, 0.3595, 0.5, 0.3426, 0.4915, 0.4915, 0.4915, 0.4915, 0.5, 0.3426, 0.5, 0.0, 0.4915, 0.1489, 0.4915, 0.1489, 0.5, 0.0, 0.5, 0.9929, 0.4833, 0.974, 0.4833, 0.974, 0.4748, 0.9929, 0.4748, 0.6614, 0.9662, 0.8044, 0.9662, 0.8044, 0.9748, 0.6614, 0.9748, 0.6447, 0.4833, 0.4915, 0.4833, 0.4915, 0.4748, 0.6447, 0.4748, 0.3971, 0.5, 0.3971, 0.5189, 0.3885, 0.5189, 0.3885, 0.5])
me_plane_001.materials.append(mat_screen)
me_plane_001.materials.append(mat_back)
me_plane_001.use_remesh_fix_poles = True
me_plane_001.use_remesh_preserve_attributes = False
me_plane_001.update()
me_plane_002 = bpy.data.meshes.new('Plane.002')
me_plane_002.from_pydata([(0.39, -0.9647, 0.118), (0.39, 0.9647, 0.118), (0.3242, 0.9647, 0.09921), (0.3242, -0.9647, 0.09921), (0.2504, 0.9647, 0.08407), (0.2504, -0.9647, 0.08407), (0.1704, 0.9647, 0.07298), (0.1704, -0.9647, 0.07298), (0.08628, 0.9647, 0.06621), (0.08628, -0.9647, 0.06621), (-2.1e-10, 0.9647, 0.06394), (-2.1e-10, -0.9647, 0.06394), (-0.08628, 0.9647, 0.06621), (-0.08628, -0.9647, 0.06621), (-0.1704, 0.9647, 0.07298), (-0.1704, -0.9647, 0.07298), (-0.2504, 0.9647, 0.08407), (-0.2504, -0.9647, 0.08407), (-0.3242, 0.9647, 0.09921), (-0.3242, -0.9647, 0.09921), (-0.39, 0.9647, 0.118), (-0.39, -0.9647, 0.118), (-0.966, 0.9647, 0.3109), (-0.966, -0.9647, 0.3109), (0.966, -0.9647, 0.3109), (0.966, 0.9647, 0.3109)], [], [(23, 21, 20, 22), (0, 1, 2, 3), (3, 2, 4, 5), (5, 4, 6, 7), (7, 6, 8, 9), (9, 8, 10, 11), (11, 10, 12, 13), (13, 12, 14, 15), (15, 14, 16, 17), (17, 16, 18, 19), (19, 18, 20, 21), (0, 24, 25, 1)])
_uv = me_plane_002.uv_layers.new(name='UVMap')
_uv.uv.foreach_set('vector', [0.1301, 0.2921, 0.3641, 0.2921, 0.3641, 0.6765, 0.1301, 0.6765, 0.681, 0.2921, 0.681, 0.6765, 0.6543, 0.6765, 0.6543, 0.2921, 0.6543, 0.2921, 0.6543, 0.6765, 0.6243, 0.6765, 0.6243, 0.2921, 0.6243, 0.2921, 0.6243, 0.6765, 0.5918, 0.6765, 0.5918, 0.2921, 0.5918, 0.2921, 0.5918, 0.6765, 0.5576, 0.6765, 0.5576, 0.2921, 0.5576, 0.2921, 0.5576, 0.6765, 0.5226, 0.6765, 0.5226, 0.2921, 0.5226, 0.2921, 0.5226, 0.6765, 0.4875, 0.6765, 0.4875, 0.2921, 0.4875, 0.2921, 0.4875, 0.6765, 0.4533, 0.6765, 0.4533, 0.2921, 0.4533, 0.2921, 0.4533, 0.6765, 0.4208, 0.6765, 0.4208, 0.2921, 0.4208, 0.2921, 0.4208, 0.6765, 0.3908, 0.6765, 0.3908, 0.2921, 0.3908, 0.2921, 0.3908, 0.6765, 0.3641, 0.6765, 0.3641, 0.2921, 0.681, 0.2921, 0.915, 0.2921, 0.915, 0.6765, 0.681, 0.6765])
me_plane_002.materials.append(mat_screen)
me_plane_002.materials.append(mat_back)
me_plane_002.use_remesh_fix_poles = True
me_plane_002.use_remesh_preserve_attributes = False
me_plane_002.update()

# ---- objects
ob_plane = bpy.data.objects.new('Plane', me_plane)
ob_plane_001 = bpy.data.objects.new('Plane.001', me_plane_001)
ob_plane_002 = bpy.data.objects.new('Plane.002', me_plane_002)

# ---- transforms, parenting, visibility, modifiers, constraints
ob_plane.location = (0.0, 0.0, 0.0)
ob_plane.scale = (0.3456, 0.3456, 0.3456)
_m = ob_plane.modifiers.new('Bevel', 'BEVEL')
ob_plane_001.location = (-0.01969, 0.0, 1.777)
ob_plane_001.rotation_euler = (1.571, -0.0, 0.0)
ob_plane_001.scale = (2.039, 1.0, 1.0)
ob_plane_002.location = (-0.01969, 0.0, 1.777)
ob_plane_002.rotation_euler = (1.571, -0.0, 0.0)
ob_plane_002.scale = (2.039, 1.0, 1.0)

# ---- collection membership
col_collection.objects.link(ob_plane)
col_collection.objects.link(ob_plane_001)
col_collection.objects.link(ob_plane_002)

# ---- scene / render settings (as saved in the file)
scene.frame_start = 1; scene.frame_end = 250; scene.frame_set(1)
scene.render.engine = 'BLENDER_EEVEE_NEXT'
scene.cycles.use_denoising = False
scene.cycles.samples = 128
scene.cycles.sampling_pattern = 'TABULATED_SOBOL'
scene.cycles.use_adaptive_sampling = False
scene.cycles.use_light_tree = False
scene.view_settings.view_transform = 'Filmic'
bpy.context.view_layer.update()

# ---- added for rendering (the .blend has no active camera and no usable light): camera, sun
cam_auto = bpy.data.cameras.new('AutoCamera')
cam_auto.lens = 50.0
cam_auto.sensor_width = 36.0
cam_auto.clip_end = 1000.0
ob_auto_camera = bpy.data.objects.new('AutoCamera', cam_auto)
scene.collection.objects.link(ob_auto_camera)
ob_auto_camera.location = (4.80327, -5.76439, 5.24277)
ob_auto_camera.rotation_euler = (1.09748, -7.21219e-08, 0.694738)
scene.camera = ob_auto_camera
light_auto_sun = bpy.data.lights.new('AutoSun', 'SUN')
light_auto_sun.energy = 3.0
light_auto_sun.angle = 0.0523599
ob_auto_sun = bpy.data.objects.new('AutoSun', light_auto_sun)
scene.collection.objects.link(ob_auto_sun)
ob_auto_sun.rotation_euler = (0.872665, 0.174533, 0.523599)
bpy.context.view_layer.update()
